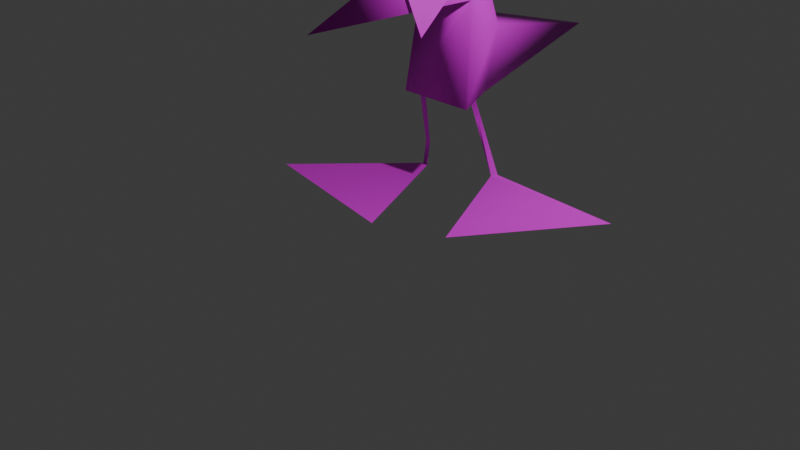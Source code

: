 # Source: plimbo.blend  (saved by Blender 4.1.24; exported with 4.5.12 LTS)
import bpy
from mathutils import Matrix  # noqa: F401  (used for matrix-valued properties, if any)

bpy.ops.wm.read_factory_settings(use_empty=True)
scene = bpy.context.scene
scene.name = 'Scene'

# ---- collections
col_collection = bpy.data.collections.new('Collection'); scene.collection.children.link(col_collection)

# ---- images (referenced by path relative to the original .blend; pixels are not part of the script)
import os
ASSET_DIR = os.environ.get("B2B_ASSET_DIR", "")  # directory of the original .blend (textures are referenced by path, not embedded)
HERE = os.path.dirname(os.path.abspath(__file__))  # packed textures are extracted next to this script under _unpacked/

def load_image(name, relpath, width, height, colorspace="sRGB"):
    """Load a texture the original file referenced (path relative to the .blend, or extracted next to this script)."""
    p = next((c for c in (os.path.join(HERE, relpath), os.path.join(ASSET_DIR, relpath)) if relpath and os.path.exists(c)), "")
    if p:
        img = bpy.data.images.load(p, check_existing=True)
        img.name = name
    else:  # same state as the original file: an image datablock whose file is absent (Cycles renders it pink)
        img = bpy.data.images.new(name, width, height)
        img.source = "FILE"
        img.filepath = "//" + (relpath or name)
    img.colorspace_settings.name = colorspace
    return img
img_plimbo_png = load_image('plimbo.png', 'plimbo.png', 1024, 1024, 'sRGB')

# ---- materials (node trees are filled in below, after node groups)
mat_material = bpy.data.materials.new('Material')
mat_material.alpha_threshold = 0.5823
mat_material.roughness = 0.5
mat_material.line_color = (0.0, 0.0, 0.0, 1.0)

# ---- material node trees
mat_material.use_nodes = True; mat_material.node_tree.nodes.clear()
_N = mat_material.node_tree.nodes; _L = mat_material.node_tree.links
n0 = _N.new('ShaderNodeOutputMaterial'); n0.name = 'Material Output'; n0.location = (300, 300)
n1 = _N.new('ShaderNodeBsdfPrincipled'); n1.name = 'Principled BSDF'; n1.location = (10, 300)
n2 = _N.new('ShaderNodeTexImage'); n2.name = 'Image Texture'; n2.location = (-280, 280)
n2.image = img_plimbo_png
n2.interpolation = 'Closest'
n3 = _N.new('ShaderNodeMath'); n3.name = 'Math'; n3.location = (0, 0)
n3.hide = True
n3.operation = 'GREATER_THAN'
n3.inputs[1].default_value = 0.5823
_L.new(n1.outputs[0], n0.inputs[0])
_L.new(n2.outputs[0], n1.inputs[0])
_L.new(n2.outputs[1], n3.inputs[0])
_L.new(n3.outputs[0], n1.inputs[4])
n0.is_active_output = True

# ---- world
world_world = bpy.data.worlds.new('World'); scene.world = world_world
world_world.use_nodes = True; world_world.node_tree.nodes.clear()
_N = world_world.node_tree.nodes; _L = world_world.node_tree.links
n0 = _N.new('ShaderNodeOutputWorld'); n0.name = 'World Output'; n0.location = (300, 300)
n1 = _N.new('ShaderNodeBackground'); n1.name = 'Background'; n1.location = (10, 300)
n1.inputs[0].default_value = (0.05088, 0.05088, 0.05088, 1.0)
_L.new(n1.outputs[0], n0.inputs[0])
n0.is_active_output = True
world_world.color = (0.05088, 0.05088, 0.05088)
world_world.use_sun_shadow = False
world_world.sun_shadow_jitter_overblur = 0.0

# ---- cameras
cam_camera = bpy.data.cameras.new('Camera')
cam_camera.clip_end = 100.0
cam_camera.ortho_scale = 7.314

# ---- lights
light_light = bpy.data.lights.new('Light', 'POINT')
light_light.transmission_factor = 0.0
light_light.energy = 1000.0
light_light.shadow_soft_size = 0.1
light_light.shadow_maximum_resolution = 0.006
light_light.use_absolute_resolution = True

# ---- meshes
me_cube = bpy.data.meshes.new('Cube')
me_cube.from_pydata([(-0.4245, 0.6731, 2.595), (-0.1504, 1.139, 2.007), (-0.645, -0.5868, 1.892), (-0.7104, 0.963, 2.023), (-0.3759, 1.202, 2.643), (-0.1017, 1.499, 1.708), (-0.6617, 1.601, 1.732), (0.06435, 0.8779, 0.9583), (-0.7691, 0.8158, 0.974), (-0.3044, 3.134, 1.346), (-0.1184, 1.346, 0.9937), (-0.2388, 1.398, 2.328), (-0.5188, 1.516, 2.349), (-0.6069, 1.386, 1.001), (-0.7488, 1.136, 0.01787), (-0.6843, 1.113, 0.3226), (-0.8243, 1.15, 0.01878), (0.02437, 1.45, 0.05209), (-0.6313, 0.9725, 0.9874), (-1.919, 0.05354, -0.01502), (-0.708, 0.9667, 0.9883), (-0.08164, -0.2986, 0.02209), (-0.02641, 1.399, 0.03865), (-0.76, 1.122, 0.3235), (-0.03427, 1.001, 1.282), (0.6559, 0.001744, 0.02899), (-0.1087, 0.9957, 1.283), (1.613, 1.368, 0.0592), (-0.2095, 1.267, 2.423), (-0.2241, 0.5106, 1.727), (-0.5371, 0.3308, 2.746), (-0.831, 0.7194, 1.775), (-0.493, 1.196, 2.567), (-0.4849, 0.2618, 2.538)], [], [(2, 1, 3), (2, 3, 0), (1, 2, 0), (1, 0, 4, 11), (3, 12, 4, 0), (11, 4, 12), (5, 11, 12, 6), (5, 6, 9), (1, 7, 8, 3), (11, 5, 1), (12, 3, 6), (8, 7, 10, 13), (9, 13, 10), (6, 3, 8, 13), (13, 9, 6), (5, 10, 7, 1), (10, 5, 9), (22, 17, 27, 25), (16, 14, 21, 19), (23, 20, 18, 15), (16, 23, 15, 14), (22, 26, 24, 17), (29, 30, 28), (32, 33, 31)])
me_cube.polygons.foreach_set('use_smooth', [True] * 24)
_uv = me_cube.uv_layers.new(name='UVMap')
_uv.uv.foreach_set('vector', [0.9546, 0.9606, 0.9546, 0.9389, 0.9605, 0.9428, 0.928, 0.9102, 0.9171, 0.9252, 0.9124, 0.9183, 0.9408, 0.9273, 0.9289, 0.9102, 0.9439, 0.9184, 0.9408, 0.9273, 0.9439, 0.9184, 0.9479, 0.9234, 0.9458, 0.9276, 0.9171, 0.9252, 0.9098, 0.9285, 0.9085, 0.9233, 0.9124, 0.9183, 0.951, 0.9431, 0.9529, 0.9389, 0.9546, 0.944, 0.9479, 0.9501, 0.951, 0.9431, 0.9546, 0.944, 0.9546, 0.9512, 0.9479, 0.9501, 0.9546, 0.9512, 0.9536, 0.9629, 0.916, 0.9512, 0.9185, 0.9641, 0.9085, 0.9641, 0.909, 0.9514, 0.9458, 0.9276, 0.9402, 0.9329, 0.9408, 0.9273, 0.9098, 0.9285, 0.9171, 0.9252, 0.9157, 0.9335, 0.9576, 0.9389, 0.9479, 0.9363, 0.9511, 0.9312, 0.957, 0.9318, 0.9576, 0.9102, 0.957, 0.9318, 0.9511, 0.9312, 0.9157, 0.9335, 0.9171, 0.9252, 0.9283, 0.9304, 0.9239, 0.9359, 0.9239, 0.9359, 0.9085, 0.9512, 0.9157, 0.9335, 0.9402, 0.9329, 0.9321, 0.9361, 0.9283, 0.9318, 0.9408, 0.9273, 0.9321, 0.9361, 0.9402, 0.9329, 0.9479, 0.9514, 0.2515, 0.4758, 0.3218, 0.4689, 0.497, 0.9932, 0.0007434, 0.999, 0.2507, 0.4668, 0.2931, 0.4661, 0.4833, 0.9836, 0.001324, 0.9779, 0.3088, 0.1559, 0.3026, 0.464, 0.2597, 0.4693, 0.2664, 0.1618, 0.3123, 0.01295, 0.3088, 0.1559, 0.2664, 0.1618, 0.2695, 0.01855, 0.3147, 0.01274, 0.3095, 0.4611, 0.2617, 0.4688, 0.2641, 0.009786, 0.4648, -0.1751, 1.25, 0.3086, 0.4648, 0.7266, 1.248, 0.3112, 0.4643, 0.7248, 0.4694, -0.1611])
me_cube.materials.append(mat_material)
me_cube.use_mirror_vertex_groups = False
me_cube.update()

# ---- objects
ob_cube = bpy.data.objects.new('Cube', me_cube)
ob_light = bpy.data.objects.new('Light', light_light)
ob_camera = bpy.data.objects.new('Camera', cam_camera)

# ---- transforms, parenting, visibility, modifiers, constraints
ob_cube.location = (0.0, 0.0, 0.0)
ob_cube.lock_rotations_4d = False
ob_cube.empty_display_type = 'ARROWS'
ob_cube.lineart.crease_threshold = 0.0
ob_light.location = (4.076, 1.005, 5.904)
ob_light.rotation_euler = (0.6503, 0.05522, 1.866)
ob_light.lock_rotations_4d = False
ob_light.empty_display_type = 'ARROWS'
ob_light.color = (0.0, 0.0, 0.0, 0.0)
ob_light.lineart.crease_threshold = 0.0
ob_camera.location = (7.359, -6.926, 4.958)
ob_camera.rotation_euler = (1.109, 0.0, 0.8149)
ob_camera.lock_rotations_4d = False
ob_camera.empty_display_type = 'ARROWS'
ob_camera.color = (0.0, 0.0, 0.0, 0.0)
ob_camera.display_type = 'WIRE'
ob_camera.lineart.crease_threshold = 0.0

# ---- collection membership
col_collection.objects.link(ob_cube)
col_collection.objects.link(ob_light)
col_collection.objects.link(ob_camera)

# ---- scene / render settings (as saved in the file)
scene.camera = ob_camera
scene.frame_start = 1; scene.frame_end = 250; scene.frame_set(1)
scene.render.engine = 'BLENDER_EEVEE_NEXT'
scene.cycles.sampling_pattern = 'TABULATED_SOBOL'
scene.eevee.ray_tracing_options.trace_max_roughness = 0.0
bpy.context.view_layer.update()
